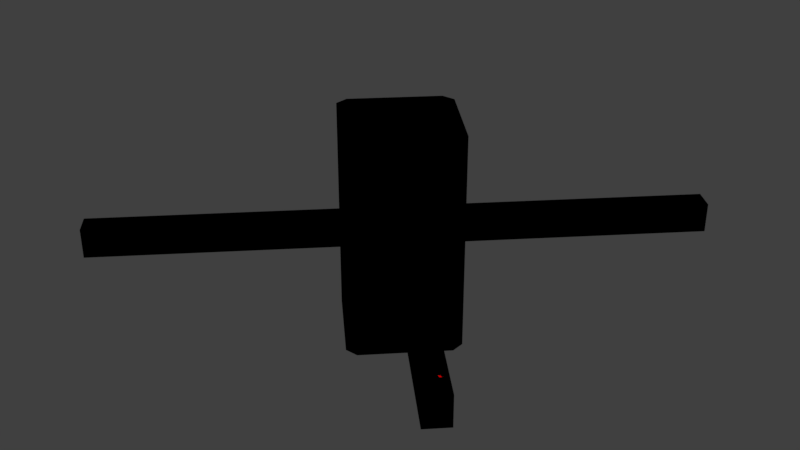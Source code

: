 # Source: quad_frame.blend  (saved by Blender 2.79.0; exported with 4.5.12 LTS)
import bpy
from mathutils import Matrix  # noqa: F401  (used for matrix-valued properties, if any)

bpy.ops.wm.read_factory_settings(use_empty=True)
scene = bpy.context.scene
scene.name = 'Scene'

# ---- collections
col_collection_1 = bpy.data.collections.new('Collection 1'); scene.collection.children.link(col_collection_1)

# ---- materials (node trees are filled in below, after node groups)
mat_material = bpy.data.materials.new('Material')
mat_material.alpha_threshold = 0.0
mat_material.use_transparent_shadow = False
mat_material.roughness = 0.5
mat_material.line_color = (0.0, 0.0, 0.0, 1.0)
mat_rotor = bpy.data.materials.new('Rotor')
mat_rotor.alpha_threshold = 0.0
mat_rotor.use_transparent_shadow = False
mat_rotor.diffuse_color = (0.8784, 0.8784, 0.8784, 1.0)
mat_rotor.specular_color = (0.8784, 0.8784, 0.8784)
mat_rotor.roughness = 0.5
mat_black = bpy.data.materials.new('Black')
mat_black.alpha_threshold = 0.0
mat_black.use_transparent_shadow = False
mat_black.diffuse_color = (0.0, 0.0, 0.0, 1.0)
mat_black.roughness = 0.5
mat_red = bpy.data.materials.new('Red')
mat_red.alpha_threshold = 0.0
mat_red.use_transparent_shadow = False
mat_red.diffuse_color = (1.0, 0.0, 0.0, 1.0)
mat_red.roughness = 0.5
mat_white = bpy.data.materials.new('White')
mat_white.alpha_threshold = 0.0
mat_white.use_transparent_shadow = False
mat_white.roughness = 0.5
mat_white.specular_intensity = 1.0
mat_green = bpy.data.materials.new('Green')
mat_green.alpha_threshold = 0.0
mat_green.use_transparent_shadow = False
mat_green.diffuse_color = (1.657e-07, 1.0, 0.0, 1.0)
mat_green.roughness = 0.5
mat_blue = bpy.data.materials.new('Blue')
mat_blue.alpha_threshold = 0.0
mat_blue.use_transparent_shadow = False
mat_blue.diffuse_color = (0.0, 0.0, 1.0, 1.0)
mat_blue.roughness = 0.5
mat_yellow = bpy.data.materials.new('Yellow')
mat_yellow.alpha_threshold = 0.0
mat_yellow.use_transparent_shadow = False
mat_yellow.diffuse_color = (1.0, 1.0, 0.0, 1.0)
mat_yellow.roughness = 0.5

# ---- material node trees

# ---- world
world_world = bpy.data.worlds.new('World'); scene.world = world_world
world_world.color = (0.05088, 0.05088, 0.05088)
world_world.use_sun_shadow = False
world_world.sun_shadow_jitter_overblur = 0.0
world_world.cycles.sampling_method = 'MANUAL'

# ---- meshes
me_cube = bpy.data.meshes.new('Cube')
me_cube.from_pydata([(0.6657, 0.4343, -0.2), (0.4343, 0.6657, -0.2), (0.4343, -0.6657, -0.2), (0.6657, -0.4343, -0.2), (-0.6657, -0.4343, -0.2), (-0.4343, -0.6657, -0.2), (-0.4343, 0.6657, -0.2), (-0.6657, 0.4343, -0.2), (0.4343, 0.6657, 0.2), (0.6657, 0.4343, 0.2), (0.6657, -0.4343, 0.2), (0.4343, -0.6657, 0.2), (-0.4343, -0.6657, 0.2), (-0.6657, -0.4343, 0.2), (-0.6657, 0.4343, 0.2), (-0.4343, 0.6657, 0.2), (1.0, 0.1, -1.0), (0.1, 1.0, -1.0), (0.1, 1.0, 1.0), (1.0, 0.1, 1.0), (0.1, -1.0, -1.0), (1.0, -0.1, -1.0), (1.0, -0.1, 1.0), (0.1, -1.0, 1.0), (-1.0, -0.1, -1.0), (-0.1, -1.0, -1.0), (-0.1, -1.0, 1.0), (-1.0, -0.1, 1.0), (-0.1, 1.0, -1.0), (-1.0, 0.1, -1.0), (-1.0, 0.1, 1.0), (-0.1, 1.0, 1.0), (3.015, -2.783, -0.2), (2.783, -3.015, -0.2), (2.783, -3.015, 0.2), (3.015, -2.783, 0.2), (2.783, 3.015, -0.2), (3.015, 2.783, -0.2), (3.015, 2.783, 0.2), (2.783, 3.015, 0.2), (-3.015, 2.783, -0.2), (-2.783, 3.015, -0.2), (-2.783, 3.015, 0.2), (-3.015, 2.783, 0.2), (-2.783, -3.015, -0.2), (-3.015, -2.783, -0.2), (-3.015, -2.783, 0.2), (-2.783, -3.015, 0.2), (-2.899, -2.899, 0.4), (2.899, -2.899, 0.4), (2.899, 2.899, 0.4), (-2.899, 2.899, 0.4), (2.957, -2.923, 0.4861), (3.001, -2.967, 0.5044), (2.951, -2.934, 0.4861), (2.986, -2.986, 0.5044), (2.943, -2.943, 0.4861), (2.934, -2.951, 0.4861), (2.976, -2.962, 0.5041), (2.923, 2.841, 0.4861), (2.899, 2.899, 0.48), (-2.905, 2.868, 0.4831), (-2.895, -2.927, 0.4831), (1.0, 0.1, -1.5), (0.1, 1.0, -1.5), (0.1, -1.0, -1.5), (1.0, -0.1, -1.5), (-1.0, -0.1, -1.5), (-0.1, -1.0, -1.5), (-0.1, 1.0, -1.5), (-1.0, 0.1, -1.5), (0.1, 1.0, 1.5), (1.0, 0.1, 1.5), (1.0, -0.1, 1.5), (0.1, -1.0, 1.5), (-0.1, -1.0, 1.5), (-1.0, -0.1, 1.5), (-1.0, 0.1, 1.5), (-0.1, 1.0, 1.5)], [(59, 60)], [(18, 17, 28, 31), (21, 20, 65, 66), (24, 27, 30, 29), (22, 19, 72, 73), (20, 23, 26, 25), (9, 8, 39, 38), (11, 10, 35, 34), (12, 5, 44, 47), (14, 7, 40, 43), (16, 19, 22, 21), (0, 1, 16, 17), (9, 0, 17, 18), (8, 9, 18, 19), (1, 8, 19, 16), (2, 3, 20, 21), (11, 2, 21, 22), (10, 11, 22, 23), (3, 10, 23, 20), (4, 5, 24, 25), (13, 4, 25, 26), (12, 13, 26, 27), (5, 12, 27, 24), (6, 7, 28, 29), (15, 6, 29, 30), (14, 15, 30, 31), (7, 14, 31, 28), (33, 34, 35, 32), (3, 2, 33, 32), (10, 3, 32, 35), (2, 11, 34, 33), (37, 38, 39, 36), (1, 0, 37, 36), (8, 1, 36, 39), (0, 9, 38, 37), (41, 42, 43, 40), (6, 15, 42, 41), (15, 14, 43, 42), (7, 6, 41, 40), (45, 46, 47, 44), (4, 13, 46, 45), (13, 12, 47, 46), (5, 4, 45, 44), (52, 58, 53, 54), (58, 52, 54), (53, 58, 55), (54, 53, 55, 56), (58, 54, 56), (56, 55, 58, 57), (58, 56, 57), (64, 63, 66, 65, 68, 67, 70, 69), (17, 16, 63, 64), (24, 29, 70, 67), (28, 17, 64, 69), (16, 21, 66, 63), (29, 28, 69, 70), (20, 25, 68, 65), (25, 24, 67, 68), (72, 71, 78, 77, 76, 75, 74, 73), (23, 22, 73, 74), (19, 18, 71, 72), (26, 23, 74, 75), (31, 30, 77, 78), (30, 27, 76, 77), (18, 31, 78, 71), (27, 26, 75, 76)])
me_cube.polygons.foreach_set('material_index', [2, 2, 2, 2, 2, 2, 2, 2, 0, 2, 2, 2, 2, 2, 2, 2, 2, 2, 2, 2, 2, 2, 2, 2, 2, 2, 2, 2, 2, 2, 2, 2, 2, 2, 2, 2, 2, 2, 2, 2, 2, 0, 3, 3, 3, 3, 3, 3, 3, 2, 2, 2, 2, 2, 2, 2, 2, 2, 2, 2, 2, 2, 2, 2, 2])
_ca = me_cube.color_attributes.new('Col', 'BYTE_COLOR', 'CORNER')
_ca.data.foreach_set('color', [1.0, 1.0, 1.0, 1.0, 1.0, 1.0, 1.0, 1.0, 1.0, 1.0, 1.0, 1.0, 1.0, 1.0, 1.0, 1.0, 1.0, 1.0, 1.0, 1.0, 1.0, 1.0, 1.0, 1.0, 1.0, 1.0, 1.0, 1.0, 1.0, 1.0, 1.0, 1.0, 1.0, 1.0, 1.0, 1.0, 1.0, 1.0, 1.0, 1.0, 1.0, 1.0, 1.0, 1.0, 1.0, 1.0, 1.0, 1.0, 1.0, 1.0, 1.0, 1.0, 1.0, 1.0, 1.0, 1.0, 1.0, 1.0, 1.0, 1.0, 1.0, 1.0, 1.0, 1.0, 1.0, 1.0, 1.0, 1.0, 1.0, 1.0, 1.0, 1.0, 1.0, 1.0, 1.0, 1.0, 1.0, 1.0, 1.0, 1.0, 1.0, 1.0, 1.0, 1.0, 1.0, 1.0, 1.0, 1.0, 1.0, 1.0, 1.0, 1.0, 1.0, 1.0, 1.0, 1.0, 1.0, 1.0, 1.0, 1.0, 1.0, 1.0, 1.0, 1.0, 1.0, 1.0, 1.0, 1.0, 1.0, 1.0, 1.0, 1.0, 1.0, 1.0, 1.0, 1.0, 1.0, 1.0, 1.0, 1.0, 1.0, 1.0, 1.0, 1.0, 1.0, 1.0, 1.0, 1.0, 1.0, 1.0, 1.0, 1.0, 1.0, 1.0, 1.0, 1.0, 1.0, 1.0, 1.0, 1.0, 1.0, 1.0, 1.0, 1.0, 1.0, 1.0, 1.0, 1.0, 1.0, 1.0, 1.0, 1.0, 1.0, 1.0, 1.0, 1.0, 1.0, 1.0, 1.0, 1.0, 1.0, 1.0, 1.0, 1.0, 1.0, 1.0, 1.0, 1.0, 1.0, 1.0, 1.0, 1.0, 1.0, 1.0, 1.0, 1.0, 1.0, 1.0, 1.0, 1.0, 1.0, 1.0, 1.0, 1.0, 1.0, 1.0, 1.0, 1.0, 1.0, 1.0, 1.0, 1.0, 1.0, 1.0, 1.0, 1.0, 1.0, 1.0, 1.0, 1.0, 1.0, 1.0, 1.0, 1.0, 1.0, 1.0, 1.0, 1.0, 1.0, 1.0, 1.0, 1.0, 1.0, 1.0, 1.0, 1.0, 1.0, 1.0, 1.0, 1.0, 1.0, 1.0, 1.0, 1.0, 1.0, 1.0, 1.0, 1.0, 1.0, 1.0, 1.0, 1.0, 1.0, 1.0, 1.0, 1.0, 1.0, 1.0, 1.0, 1.0, 1.0, 1.0, 1.0, 1.0, 1.0, 1.0, 1.0, 1.0, 1.0, 1.0, 1.0, 1.0, 1.0, 1.0, 1.0, 1.0, 1.0, 1.0, 1.0, 1.0, 1.0, 1.0, 1.0, 1.0, 1.0, 1.0, 1.0, 1.0, 1.0, 1.0, 1.0, 1.0, 1.0, 1.0, 1.0, 1.0, 1.0, 1.0, 1.0, 1.0, 1.0, 1.0, 1.0, 1.0, 1.0, 1.0, 1.0, 1.0, 1.0, 1.0, 1.0, 1.0, 1.0, 1.0, 1.0, 1.0, 1.0, 1.0, 1.0, 1.0, 1.0, 1.0, 1.0, 1.0, 1.0, 1.0, 1.0, 1.0, 1.0, 1.0, 1.0, 1.0, 1.0, 1.0, 1.0, 1.0, 1.0, 1.0, 1.0, 1.0, 1.0, 1.0, 1.0, 1.0, 1.0, 1.0, 1.0, 1.0, 1.0, 1.0, 1.0, 1.0, 1.0, 1.0, 1.0, 1.0, 1.0, 1.0, 1.0, 1.0, 1.0, 1.0, 1.0, 1.0, 1.0, 1.0, 1.0, 1.0, 1.0, 1.0, 1.0, 1.0, 1.0, 1.0, 1.0, 1.0, 1.0, 1.0, 1.0, 1.0, 1.0, 1.0, 1.0, 1.0, 1.0, 1.0, 1.0, 1.0, 1.0, 1.0, 1.0, 1.0, 1.0, 1.0, 1.0, 1.0, 1.0, 1.0, 1.0, 1.0, 1.0, 1.0, 1.0, 1.0, 1.0, 1.0, 1.0, 1.0, 1.0, 1.0, 1.0, 1.0, 1.0, 1.0, 1.0, 1.0, 1.0, 1.0, 1.0, 1.0, 1.0, 1.0, 1.0, 1.0, 1.0, 1.0, 1.0, 1.0, 1.0, 1.0, 1.0, 1.0, 1.0, 1.0, 1.0, 1.0, 1.0, 1.0, 1.0, 1.0, 1.0, 1.0, 1.0, 1.0, 1.0, 1.0, 1.0, 1.0, 1.0, 1.0, 1.0, 1.0, 1.0, 1.0, 1.0, 1.0, 1.0, 1.0, 1.0, 1.0, 1.0, 1.0, 1.0, 1.0, 1.0, 1.0, 1.0, 1.0, 1.0, 1.0, 1.0, 1.0, 1.0, 1.0, 1.0, 1.0, 1.0, 1.0, 1.0, 1.0, 1.0, 1.0, 1.0, 1.0, 1.0, 1.0, 1.0, 1.0, 1.0, 1.0, 1.0, 1.0, 1.0, 1.0, 1.0, 1.0, 1.0, 1.0, 1.0, 1.0, 1.0, 1.0, 1.0, 1.0, 1.0, 1.0, 1.0, 1.0, 1.0, 1.0, 1.0, 1.0, 1.0, 1.0, 1.0, 1.0, 1.0, 1.0, 1.0, 1.0, 1.0, 1.0, 1.0, 1.0, 1.0, 1.0, 1.0, 1.0, 1.0, 1.0, 1.0, 1.0, 1.0, 1.0, 1.0, 1.0, 1.0, 1.0, 1.0, 1.0, 1.0, 1.0, 1.0, 1.0, 1.0, 1.0, 1.0, 1.0, 1.0, 1.0, 1.0, 1.0, 1.0, 1.0, 1.0, 1.0, 1.0, 1.0, 1.0, 1.0, 1.0, 1.0, 1.0, 1.0, 1.0, 1.0, 1.0, 1.0, 1.0, 1.0, 1.0, 1.0, 1.0, 1.0, 1.0, 1.0, 1.0, 1.0, 1.0, 1.0, 1.0, 1.0, 1.0, 1.0, 1.0, 1.0, 1.0, 1.0, 1.0, 1.0, 1.0, 1.0, 1.0, 1.0, 1.0, 1.0, 1.0, 1.0, 1.0, 1.0, 1.0, 1.0, 1.0, 1.0, 1.0, 1.0, 1.0, 1.0, 1.0, 1.0, 1.0, 1.0, 1.0, 1.0, 1.0, 1.0, 1.0, 1.0, 1.0, 1.0, 1.0, 1.0, 1.0, 1.0, 1.0, 1.0, 1.0, 1.0, 1.0, 1.0, 1.0, 1.0, 1.0, 1.0, 1.0, 1.0, 1.0, 1.0, 1.0, 1.0, 1.0, 1.0, 1.0, 1.0, 1.0, 1.0, 1.0, 1.0, 1.0, 1.0, 1.0, 1.0, 1.0, 1.0, 1.0, 1.0, 1.0, 1.0, 1.0, 1.0, 1.0, 1.0, 1.0, 1.0, 1.0, 1.0, 1.0, 1.0, 1.0, 1.0, 1.0, 1.0, 1.0, 1.0, 1.0, 1.0, 1.0, 1.0, 1.0, 1.0, 1.0, 1.0, 1.0, 1.0, 1.0, 1.0, 1.0, 1.0, 1.0, 1.0, 1.0, 1.0, 1.0, 1.0, 1.0, 1.0, 0.9911, 0.9911, 0.9911, 0.9961, 1.0, 1.0, 1.0, 1.0, 1.0, 1.0, 1.0, 1.0, 0.9911, 0.9911, 0.9911, 0.9961, 1.0, 1.0, 1.0, 1.0, 1.0, 1.0, 1.0, 1.0, 1.0, 1.0, 1.0, 1.0, 0.9911, 0.9911, 0.9911, 0.9961, 1.0, 1.0, 1.0, 1.0, 1.0, 1.0, 1.0, 1.0, 1.0, 1.0, 1.0, 1.0, 1.0, 1.0, 1.0, 1.0, 1.0, 1.0, 1.0, 1.0, 0.9911, 0.9911, 0.9911, 0.9961, 1.0, 1.0, 1.0, 1.0, 1.0, 1.0, 1.0, 1.0, 1.0, 1.0, 1.0, 1.0, 1.0, 1.0, 1.0, 1.0, 0.9911, 0.9911, 0.9911, 0.9961, 1.0, 1.0, 1.0, 1.0, 0.9911, 0.9911, 0.9911, 0.9961, 1.0, 1.0, 1.0, 1.0, 1.0, 1.0, 1.0, 1.0, 1.0, 1.0, 1.0, 1.0, 1.0, 1.0, 1.0, 1.0, 1.0, 1.0, 1.0, 1.0, 1.0, 1.0, 1.0, 1.0, 1.0, 1.0, 1.0, 1.0, 1.0, 1.0, 1.0, 1.0, 1.0, 1.0, 1.0, 1.0, 1.0, 1.0, 1.0, 1.0, 1.0, 1.0, 1.0, 1.0, 1.0, 1.0, 1.0, 1.0, 1.0, 1.0, 1.0, 1.0, 1.0, 1.0, 1.0, 1.0, 1.0, 1.0, 1.0, 1.0, 1.0, 1.0, 1.0, 1.0, 1.0, 1.0, 1.0, 1.0, 1.0, 1.0, 1.0, 1.0, 1.0, 1.0, 1.0, 1.0, 1.0, 1.0, 1.0, 1.0, 1.0, 1.0, 1.0, 1.0, 1.0, 1.0, 1.0, 1.0, 1.0, 1.0, 1.0, 1.0, 1.0, 1.0, 1.0, 1.0, 1.0, 1.0, 1.0, 1.0, 1.0, 1.0, 1.0, 1.0, 1.0, 1.0, 1.0, 1.0, 1.0, 1.0, 1.0, 1.0, 1.0, 1.0, 1.0, 1.0, 1.0, 1.0, 1.0, 1.0, 1.0, 1.0, 1.0, 1.0, 1.0, 1.0, 1.0, 1.0, 1.0, 1.0, 1.0, 1.0, 1.0, 1.0, 1.0, 1.0, 1.0, 1.0, 1.0, 1.0, 1.0, 1.0, 1.0, 1.0, 1.0, 1.0, 1.0, 1.0, 1.0, 1.0, 1.0, 1.0, 1.0, 1.0, 1.0, 1.0, 1.0, 1.0, 1.0, 1.0, 1.0, 1.0, 1.0, 1.0, 1.0, 1.0, 1.0, 1.0, 1.0, 1.0, 1.0, 1.0, 1.0, 1.0, 1.0, 1.0, 1.0, 1.0, 1.0, 1.0, 1.0, 1.0, 1.0, 1.0, 1.0, 1.0, 1.0, 1.0, 1.0, 1.0, 1.0, 1.0, 1.0, 1.0, 1.0, 1.0, 1.0, 1.0, 1.0, 1.0, 1.0, 1.0, 1.0, 1.0, 1.0, 1.0, 1.0, 1.0, 1.0, 1.0, 1.0, 1.0, 1.0, 1.0, 1.0, 1.0, 1.0, 1.0, 1.0, 1.0, 1.0, 1.0, 1.0, 1.0, 1.0, 1.0, 1.0, 1.0, 1.0, 1.0, 1.0, 1.0, 1.0, 1.0, 1.0, 1.0, 1.0, 1.0, 1.0, 1.0, 1.0, 1.0, 1.0, 1.0, 1.0, 1.0, 1.0, 1.0, 1.0, 1.0, 1.0, 1.0, 1.0, 1.0, 1.0, 1.0, 1.0, 1.0, 1.0, 1.0, 1.0, 1.0, 1.0, 1.0, 1.0, 1.0, 1.0, 1.0, 1.0, 1.0, 1.0, 1.0, 1.0, 1.0, 1.0, 1.0, 1.0, 1.0, 1.0, 1.0, 1.0, 1.0, 1.0, 1.0, 1.0, 1.0, 1.0, 1.0, 1.0, 1.0, 1.0, 1.0, 1.0, 1.0, 1.0, 1.0])
me_cube.materials.append(mat_material)
me_cube.materials.append(mat_rotor)
me_cube.materials.append(mat_black)
me_cube.materials.append(mat_red)
me_cube.materials.append(mat_white)
me_cube.materials.append(mat_green)
me_cube.materials.append(mat_blue)
me_cube.materials.append(mat_yellow)
me_cube.use_remesh_preserve_volume = False
me_cube.use_remesh_preserve_attributes = False
me_cube.use_mirror_vertex_groups = False
me_cube.update()

# ---- objects
ob_quadcopter = bpy.data.objects.new('Quadcopter', me_cube)

# ---- transforms, parenting, visibility, modifiers, constraints
ob_quadcopter.location = (0.0, 0.0, 0.0)
ob_quadcopter.scale = (50.0, 50.0, 50.0)
ob_quadcopter.lock_rotations_4d = False
ob_quadcopter.empty_display_type = 'ARROWS'
ob_quadcopter.lineart.crease_threshold = 0.0

# ---- collection membership
col_collection_1.objects.link(ob_quadcopter)

# ---- scene / render settings (as saved in the file)
scene.frame_start = 1; scene.frame_end = 250; scene.frame_set(4)
scene.render.engine = 'BLENDER_EEVEE_NEXT'
scene.render.resolution_percentage = 50
scene.render.dither_intensity = 0.0
scene.cycles.use_denoising = False
scene.cycles.samples = 128
scene.cycles.sampling_pattern = 'TABULATED_SOBOL'
scene.cycles.use_adaptive_sampling = False
scene.cycles.use_light_tree = False
scene.cycles.blur_glossy = 0.0
scene.cycles.sample_clamp_indirect = 0.0
scene.view_settings.view_transform = 'Standard'
scene.unit_settings.scale_length = 0.001
bpy.context.view_layer.update()

# ---- added for rendering (the .blend has no active camera and no usable light): camera, sun
cam_auto = bpy.data.cameras.new('AutoCamera')
cam_auto.lens = 50.0
cam_auto.sensor_width = 36.0
cam_auto.clip_end = 7338.75
ob_auto_camera = bpy.data.objects.new('AutoCamera', cam_auto)
scene.collection.objects.link(ob_auto_camera)
ob_auto_camera.location = (418.164, -501.797, 334.531)
ob_auto_camera.rotation_euler = (1.09748, -7.21219e-08, 0.694738)
scene.camera = ob_auto_camera
light_auto_sun = bpy.data.lights.new('AutoSun', 'SUN')
light_auto_sun.energy = 3.0
light_auto_sun.angle = 0.0523599
ob_auto_sun = bpy.data.objects.new('AutoSun', light_auto_sun)
scene.collection.objects.link(ob_auto_sun)
ob_auto_sun.rotation_euler = (0.872665, 0.174533, 0.523599)
bpy.context.view_layer.update()
